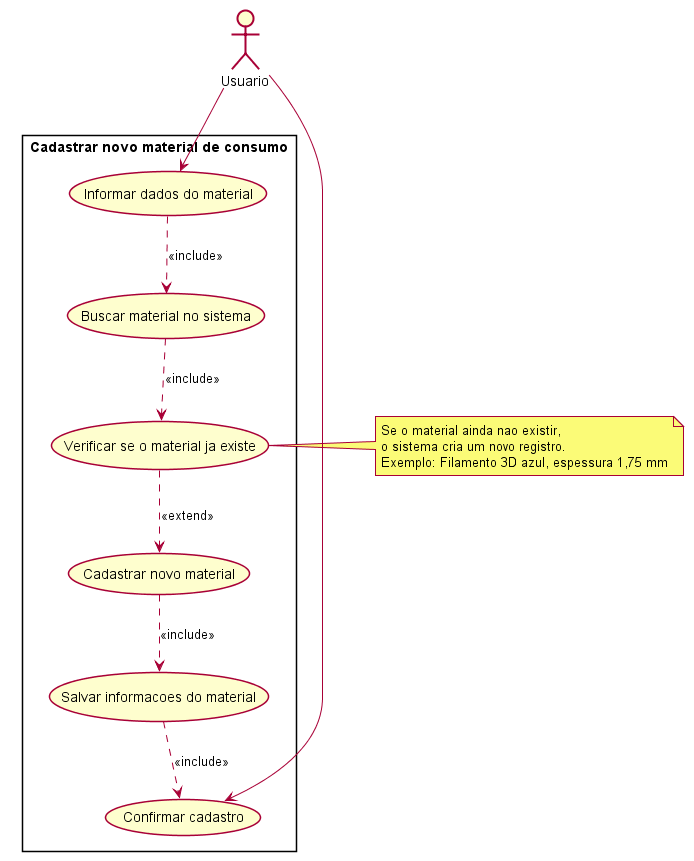

The diagram above was rendered by PlantUML. Its source (embedded in the PNG):
@startuml
top to bottom direction
skinparam shadowing false
skinparam packageStyle rectangle

actor "Usuario" as User

rectangle "Cadastrar novo material de consumo" {
  usecase "Informar dados do material" as U1
  usecase "Buscar material no sistema" as U2
  usecase "Verificar se o material ja existe" as U3
  usecase "Cadastrar novo material" as U4
  usecase "Salvar informacoes do material" as U5
  usecase "Confirmar cadastro" as U6
}

User --> U1
User --> U6

U1 ..> U2 : <<include>>
U2 ..> U3 : <<include>>
U3 ..> U4 : <<extend>>
U4 ..> U5 : <<include>>
U5 ..> U6 : <<include>>

note right of U3
  Se o material ainda nao existir,
  o sistema cria um novo registro.
  Exemplo: Filamento 3D azul, espessura 1,75 mm
end note
@enduml